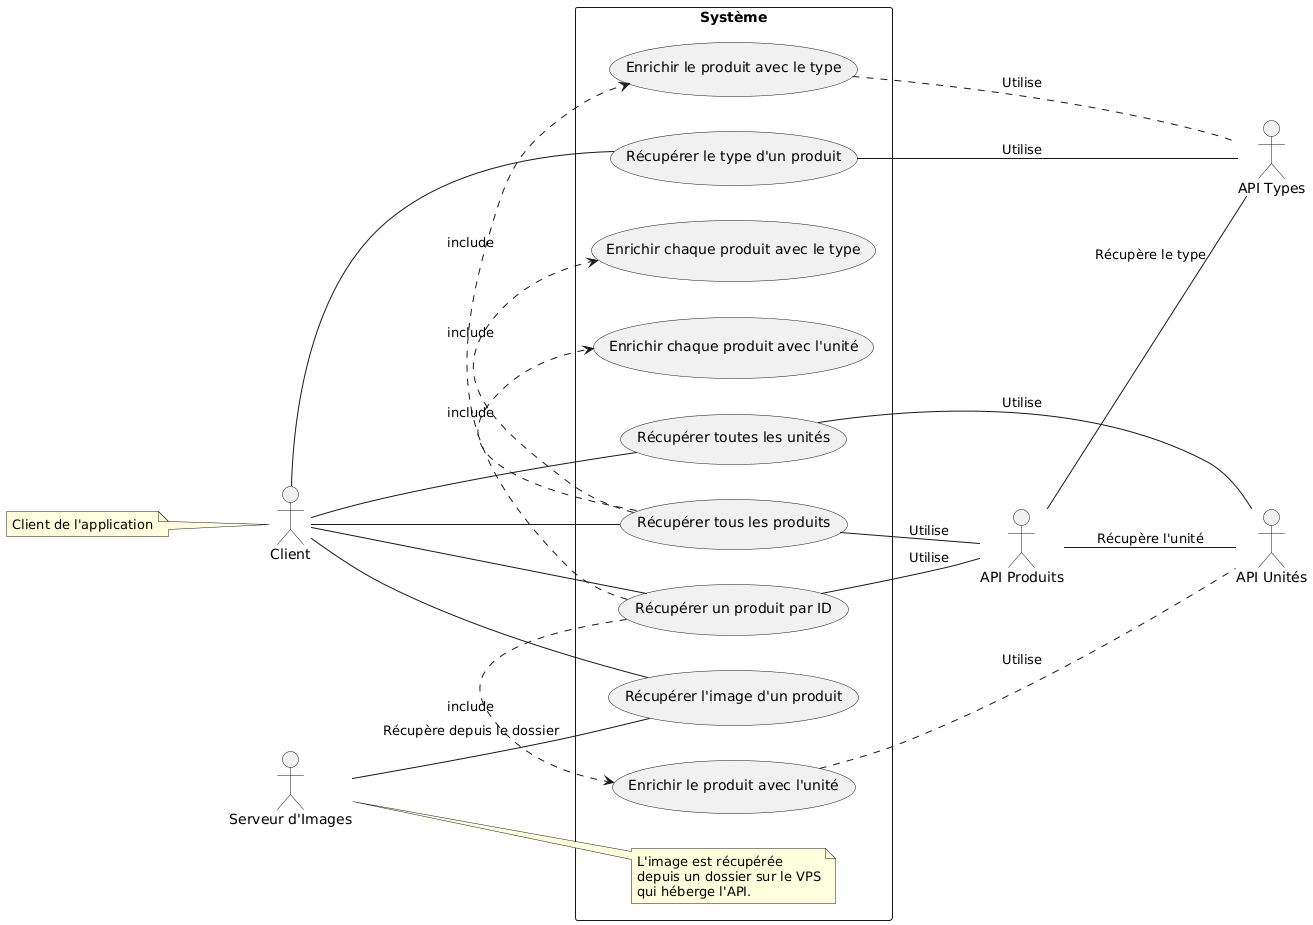

The diagram above was rendered by PlantUML. Its source (embedded in the PNG):
@startuml
left to right direction

actor Client
actor "API Produits" as API_Produits
actor "API Types" as API_Types
actor "API Unités" as API_Unites
actor "Serveur d'Images" as Serveur_Images

rectangle Système {
  Client -- (Récupérer un produit par ID)
  Client -- (Récupérer tous les produits)
  Client -- (Récupérer le type d'un produit)
  Client -- (Récupérer toutes les unités)
  Client -- (Récupérer l'image d'un produit)

  (Récupérer un produit par ID) .> (Enrichir le produit avec le type) : include
  (Récupérer un produit par ID) .> (Enrichir le produit avec l'unité) : include
  (Récupérer tous les produits) .> (Enrichir chaque produit avec le type) : include
  (Récupérer tous les produits) .> (Enrichir chaque produit avec l'unité) : include

  (Récupérer un produit par ID) -- API_Produits : Utilise
  (Récupérer tous les produits) -- API_Produits : Utilise
  (Récupérer le type d'un produit) -- API_Types : Utilise
  (Récupérer toutes les unités) -- API_Unites : Utilise
  (Récupérer l'image d'un produit) -- Serveur_Images : Récupère depuis le dossier
  
  note right of Serveur_Images : L'image est récupérée\ndepuis un dossier sur le VPS\nqui héberge l'API.

  (Enrichir le produit avec le type) .. API_Types : Utilise
  (Enrichir le produit avec l'unité) .. API_Unites : Utilise
  
  API_Produits -- API_Types : Récupère le type
  API_Produits -- API_Unites : Récupère l'unité
}

note left of Client : Client de l'application
@enduml